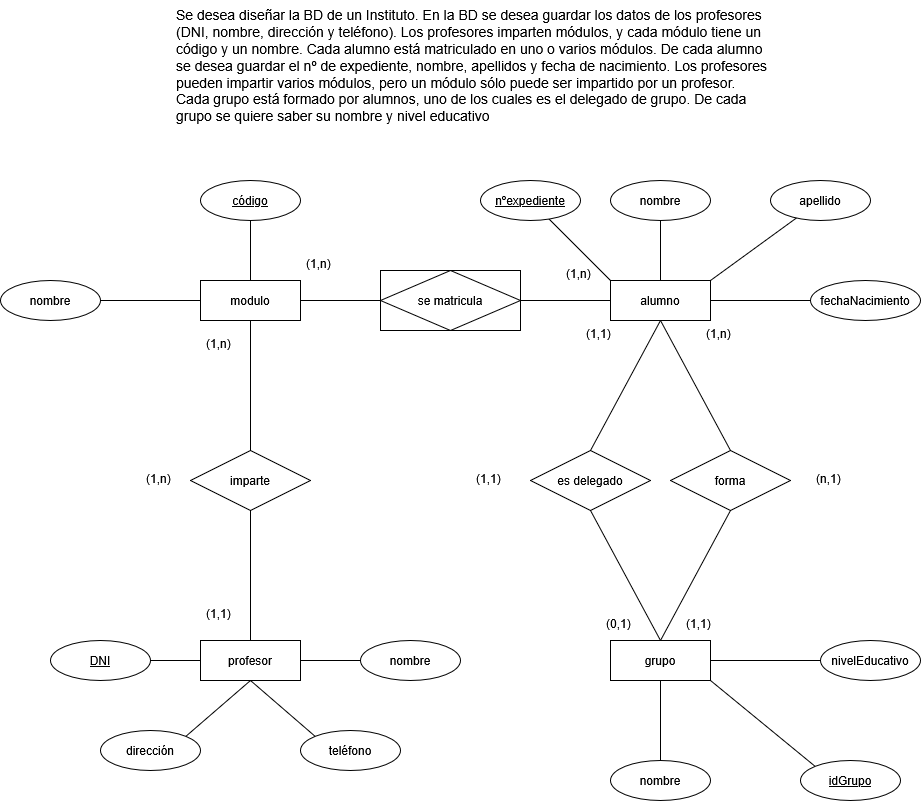

The diagram above was exported from draw.io. Its source (the exported page's mxGraphModel, read from the mxfile embedded in the PNG):
<mxGraphModel dx="991" dy="1766" grid="1" gridSize="10" guides="1" tooltips="1" connect="1" arrows="1" fold="1" page="1" pageScale="1" pageWidth="827" pageHeight="1169" math="0" shadow="0" adaptiveColors="none">
  <root>
    <mxCell id="0" />
    <mxCell id="1" parent="0" />
    <mxCell id="F5orKNJ4WPoM6I54XiG2-28" value="" style="endArrow=none;html=1;rounded=0;exitX=0.5;exitY=1;exitDx=0;exitDy=0;entryX=0.5;entryY=0;entryDx=0;entryDy=0;" edge="1" parent="1" source="F5orKNJ4WPoM6I54XiG2-4" target="F5orKNJ4WPoM6I54XiG2-56">
      <mxGeometry relative="1" as="geometry">
        <mxPoint x="470" y="280" as="sourcePoint" />
        <mxPoint x="630" y="280" as="targetPoint" />
      </mxGeometry>
    </mxCell>
    <mxCell id="F5orKNJ4WPoM6I54XiG2-20" value="" style="endArrow=none;html=1;rounded=0;exitX=1;exitY=0.5;exitDx=0;exitDy=0;entryX=0;entryY=0.5;entryDx=0;entryDy=0;" edge="1" parent="1" source="F5orKNJ4WPoM6I54XiG2-48" target="F5orKNJ4WPoM6I54XiG2-4">
      <mxGeometry relative="1" as="geometry">
        <mxPoint x="230" y="330" as="sourcePoint" />
        <mxPoint x="390" y="330" as="targetPoint" />
      </mxGeometry>
    </mxCell>
    <mxCell id="F5orKNJ4WPoM6I54XiG2-18" value="" style="endArrow=none;html=1;rounded=0;exitX=0.5;exitY=0;exitDx=0;exitDy=0;entryX=0.5;entryY=1;entryDx=0;entryDy=0;" edge="1" parent="1" source="F5orKNJ4WPoM6I54XiG2-6" target="F5orKNJ4WPoM6I54XiG2-3">
      <mxGeometry relative="1" as="geometry">
        <mxPoint x="230" y="330" as="sourcePoint" />
        <mxPoint x="390" y="330" as="targetPoint" />
      </mxGeometry>
    </mxCell>
    <mxCell id="F5orKNJ4WPoM6I54XiG2-2" value="profesor" style="whiteSpace=wrap;html=1;align=center;" vertex="1" parent="1">
      <mxGeometry x="220" y="440" width="100" height="40" as="geometry" />
    </mxCell>
    <mxCell id="F5orKNJ4WPoM6I54XiG2-3" value="&lt;div&gt;modulo&lt;/div&gt;" style="whiteSpace=wrap;html=1;align=center;" vertex="1" parent="1">
      <mxGeometry x="220" y="80" width="100" height="40" as="geometry" />
    </mxCell>
    <mxCell id="F5orKNJ4WPoM6I54XiG2-4" value="alumno" style="whiteSpace=wrap;html=1;align=center;" vertex="1" parent="1">
      <mxGeometry x="630" y="80" width="100" height="40" as="geometry" />
    </mxCell>
    <mxCell id="F5orKNJ4WPoM6I54XiG2-5" value="&lt;div&gt;grupo&lt;/div&gt;" style="whiteSpace=wrap;html=1;align=center;" vertex="1" parent="1">
      <mxGeometry x="630" y="440" width="100" height="40" as="geometry" />
    </mxCell>
    <mxCell id="F5orKNJ4WPoM6I54XiG2-9" value="&lt;u&gt;DNI&lt;/u&gt;" style="ellipse;whiteSpace=wrap;html=1;align=center;" vertex="1" parent="1">
      <mxGeometry x="70" y="440" width="100" height="40" as="geometry" />
    </mxCell>
    <mxCell id="F5orKNJ4WPoM6I54XiG2-11" value="" style="endArrow=none;html=1;rounded=0;exitX=1;exitY=0.5;exitDx=0;exitDy=0;entryX=0;entryY=0.5;entryDx=0;entryDy=0;" edge="1" parent="1" source="F5orKNJ4WPoM6I54XiG2-9" target="F5orKNJ4WPoM6I54XiG2-2">
      <mxGeometry relative="1" as="geometry">
        <mxPoint x="230" y="320" as="sourcePoint" />
        <mxPoint x="390" y="320" as="targetPoint" />
      </mxGeometry>
    </mxCell>
    <mxCell id="F5orKNJ4WPoM6I54XiG2-12" value="dirección" style="ellipse;whiteSpace=wrap;html=1;align=center;" vertex="1" parent="1">
      <mxGeometry x="120" y="530" width="100" height="40" as="geometry" />
    </mxCell>
    <mxCell id="F5orKNJ4WPoM6I54XiG2-13" value="teléfono" style="ellipse;whiteSpace=wrap;html=1;align=center;" vertex="1" parent="1">
      <mxGeometry x="320" y="530" width="100" height="40" as="geometry" />
    </mxCell>
    <mxCell id="F5orKNJ4WPoM6I54XiG2-14" value="nombre" style="ellipse;whiteSpace=wrap;html=1;align=center;" vertex="1" parent="1">
      <mxGeometry x="380" y="440" width="100" height="40" as="geometry" />
    </mxCell>
    <mxCell id="F5orKNJ4WPoM6I54XiG2-15" value="" style="endArrow=none;html=1;rounded=0;exitX=1;exitY=0.5;exitDx=0;exitDy=0;entryX=0;entryY=0.5;entryDx=0;entryDy=0;" edge="1" parent="1" source="F5orKNJ4WPoM6I54XiG2-2" target="F5orKNJ4WPoM6I54XiG2-14">
      <mxGeometry relative="1" as="geometry">
        <mxPoint x="230" y="460" as="sourcePoint" />
        <mxPoint x="390" y="460" as="targetPoint" />
      </mxGeometry>
    </mxCell>
    <mxCell id="F5orKNJ4WPoM6I54XiG2-16" value="" style="endArrow=none;html=1;rounded=0;exitX=1;exitY=0;exitDx=0;exitDy=0;entryX=0.5;entryY=1;entryDx=0;entryDy=0;" edge="1" parent="1" source="F5orKNJ4WPoM6I54XiG2-12" target="F5orKNJ4WPoM6I54XiG2-2">
      <mxGeometry relative="1" as="geometry">
        <mxPoint x="240" y="380" as="sourcePoint" />
        <mxPoint x="400" y="380" as="targetPoint" />
      </mxGeometry>
    </mxCell>
    <mxCell id="F5orKNJ4WPoM6I54XiG2-17" value="" style="endArrow=none;html=1;rounded=0;exitX=0;exitY=0;exitDx=0;exitDy=0;entryX=0.5;entryY=1;entryDx=0;entryDy=0;" edge="1" parent="1" source="F5orKNJ4WPoM6I54XiG2-13" target="F5orKNJ4WPoM6I54XiG2-2">
      <mxGeometry relative="1" as="geometry">
        <mxPoint x="230" y="340" as="sourcePoint" />
        <mxPoint x="390" y="340" as="targetPoint" />
      </mxGeometry>
    </mxCell>
    <mxCell id="F5orKNJ4WPoM6I54XiG2-19" value="" style="endArrow=none;html=1;rounded=0;exitX=0.5;exitY=0;exitDx=0;exitDy=0;entryX=0.5;entryY=1;entryDx=0;entryDy=0;" edge="1" parent="1" source="F5orKNJ4WPoM6I54XiG2-2" target="F5orKNJ4WPoM6I54XiG2-6">
      <mxGeometry relative="1" as="geometry">
        <mxPoint x="270" y="440" as="sourcePoint" />
        <mxPoint x="270" y="120" as="targetPoint" />
      </mxGeometry>
    </mxCell>
    <mxCell id="F5orKNJ4WPoM6I54XiG2-6" value="imparte" style="shape=rhombus;perimeter=rhombusPerimeter;whiteSpace=wrap;html=1;align=center;" vertex="1" parent="1">
      <mxGeometry x="210" y="250" width="120" height="60" as="geometry" />
    </mxCell>
    <mxCell id="F5orKNJ4WPoM6I54XiG2-21" value="&lt;font style=&quot;font-size: 14px;&quot;&gt;Se desea diseñar la BD de un Instituto. En la BD se desea guardar los datos de los profesores&lt;br&gt;(DNI, nombre, dirección y teléfono). Los profesores imparten módulos, y cada módulo tiene un&lt;br&gt;código y un nombre. Cada alumno está matriculado en uno o varios módulos. De cada alumno&lt;br&gt;se desea guardar el nº de expediente, nombre, apellidos y fecha de nacimiento. Los profesores&lt;br&gt;pueden impartir varios módulos, pero un módulo sólo puede ser impartido por un profesor.&lt;br&gt;Cada grupo está formado por alumnos, uno de los cuales es el delegado de grupo. De cada&lt;br&gt;grupo se quiere saber su nombre y nivel educativo&lt;/font&gt;" style="text;strokeColor=none;fillColor=none;spacingLeft=4;spacingRight=4;overflow=hidden;rotatable=0;points=[[0,0.5],[1,0.5]];portConstraint=eastwest;fontSize=12;whiteSpace=wrap;html=1;" vertex="1" parent="1">
      <mxGeometry x="190" y="-200" width="670" height="170" as="geometry" />
    </mxCell>
    <mxCell id="F5orKNJ4WPoM6I54XiG2-22" value="" style="endArrow=none;html=1;rounded=0;exitX=0.5;exitY=0;exitDx=0;exitDy=0;" edge="1" parent="1" source="F5orKNJ4WPoM6I54XiG2-3" target="F5orKNJ4WPoM6I54XiG2-23">
      <mxGeometry relative="1" as="geometry">
        <mxPoint x="230" y="90" as="sourcePoint" />
        <mxPoint x="270" y="40" as="targetPoint" />
      </mxGeometry>
    </mxCell>
    <mxCell id="F5orKNJ4WPoM6I54XiG2-23" value="&lt;u&gt;código&lt;/u&gt;" style="ellipse;whiteSpace=wrap;html=1;align=center;" vertex="1" parent="1">
      <mxGeometry x="220" y="-20" width="100" height="40" as="geometry" />
    </mxCell>
    <mxCell id="F5orKNJ4WPoM6I54XiG2-24" value="" style="endArrow=none;html=1;rounded=0;entryX=0;entryY=0.5;entryDx=0;entryDy=0;exitX=1;exitY=0.5;exitDx=0;exitDy=0;" edge="1" parent="1" source="F5orKNJ4WPoM6I54XiG2-25" target="F5orKNJ4WPoM6I54XiG2-3">
      <mxGeometry relative="1" as="geometry">
        <mxPoint x="90" y="100" as="sourcePoint" />
        <mxPoint x="390" y="90" as="targetPoint" />
      </mxGeometry>
    </mxCell>
    <mxCell id="F5orKNJ4WPoM6I54XiG2-25" value="nombre" style="ellipse;whiteSpace=wrap;html=1;align=center;" vertex="1" parent="1">
      <mxGeometry x="20" y="80" width="100" height="40" as="geometry" />
    </mxCell>
    <mxCell id="F5orKNJ4WPoM6I54XiG2-29" value="" style="endArrow=none;html=1;rounded=0;exitX=0.5;exitY=0;exitDx=0;exitDy=0;" edge="1" parent="1" source="F5orKNJ4WPoM6I54XiG2-4" target="F5orKNJ4WPoM6I54XiG2-30">
      <mxGeometry relative="1" as="geometry">
        <mxPoint x="470" y="110" as="sourcePoint" />
        <mxPoint x="680" y="10" as="targetPoint" />
      </mxGeometry>
    </mxCell>
    <mxCell id="F5orKNJ4WPoM6I54XiG2-30" value="nombre" style="ellipse;whiteSpace=wrap;html=1;align=center;" vertex="1" parent="1">
      <mxGeometry x="630" y="-20" width="100" height="40" as="geometry" />
    </mxCell>
    <mxCell id="F5orKNJ4WPoM6I54XiG2-31" value="" style="endArrow=none;html=1;rounded=0;exitX=0;exitY=0;exitDx=0;exitDy=0;" edge="1" parent="1" source="F5orKNJ4WPoM6I54XiG2-4" target="F5orKNJ4WPoM6I54XiG2-32">
      <mxGeometry relative="1" as="geometry">
        <mxPoint x="470" y="110" as="sourcePoint" />
        <mxPoint x="580" y="20" as="targetPoint" />
      </mxGeometry>
    </mxCell>
    <mxCell id="F5orKNJ4WPoM6I54XiG2-32" value="&lt;u&gt;nºexpediente&lt;/u&gt;" style="ellipse;whiteSpace=wrap;html=1;align=center;" vertex="1" parent="1">
      <mxGeometry x="500" y="-20" width="100" height="40" as="geometry" />
    </mxCell>
    <mxCell id="F5orKNJ4WPoM6I54XiG2-33" value="" style="endArrow=none;html=1;rounded=0;exitX=1;exitY=0;exitDx=0;exitDy=0;" edge="1" parent="1" source="F5orKNJ4WPoM6I54XiG2-4" target="F5orKNJ4WPoM6I54XiG2-34">
      <mxGeometry relative="1" as="geometry">
        <mxPoint x="470" y="110" as="sourcePoint" />
        <mxPoint x="800" y="20" as="targetPoint" />
      </mxGeometry>
    </mxCell>
    <mxCell id="F5orKNJ4WPoM6I54XiG2-34" value="apellido" style="ellipse;whiteSpace=wrap;html=1;align=center;" vertex="1" parent="1">
      <mxGeometry x="790" y="-20" width="100" height="40" as="geometry" />
    </mxCell>
    <mxCell id="F5orKNJ4WPoM6I54XiG2-35" value="fechaNacimiento" style="ellipse;whiteSpace=wrap;html=1;align=center;" vertex="1" parent="1">
      <mxGeometry x="830" y="80" width="110" height="40" as="geometry" />
    </mxCell>
    <mxCell id="F5orKNJ4WPoM6I54XiG2-36" value="" style="endArrow=none;html=1;rounded=0;exitX=0;exitY=0.5;exitDx=0;exitDy=0;entryX=1;entryY=0.5;entryDx=0;entryDy=0;" edge="1" parent="1" source="F5orKNJ4WPoM6I54XiG2-35" target="F5orKNJ4WPoM6I54XiG2-4">
      <mxGeometry relative="1" as="geometry">
        <mxPoint x="470" y="110" as="sourcePoint" />
        <mxPoint x="630" y="110" as="targetPoint" />
      </mxGeometry>
    </mxCell>
    <mxCell id="F5orKNJ4WPoM6I54XiG2-37" value="nombre" style="ellipse;whiteSpace=wrap;html=1;align=center;" vertex="1" parent="1">
      <mxGeometry x="630" y="560" width="100" height="40" as="geometry" />
    </mxCell>
    <mxCell id="F5orKNJ4WPoM6I54XiG2-38" value="" style="endArrow=none;html=1;rounded=0;exitX=0.5;exitY=1;exitDx=0;exitDy=0;entryX=0.5;entryY=0;entryDx=0;entryDy=0;" edge="1" parent="1" source="F5orKNJ4WPoM6I54XiG2-5" target="F5orKNJ4WPoM6I54XiG2-37">
      <mxGeometry relative="1" as="geometry">
        <mxPoint x="470" y="500" as="sourcePoint" />
        <mxPoint x="630" y="500" as="targetPoint" />
      </mxGeometry>
    </mxCell>
    <mxCell id="F5orKNJ4WPoM6I54XiG2-39" value="nivelEducativo" style="ellipse;whiteSpace=wrap;html=1;align=center;" vertex="1" parent="1">
      <mxGeometry x="840" y="440" width="100" height="40" as="geometry" />
    </mxCell>
    <mxCell id="F5orKNJ4WPoM6I54XiG2-40" value="" style="endArrow=none;html=1;rounded=0;exitX=1;exitY=0.5;exitDx=0;exitDy=0;entryX=0;entryY=0.5;entryDx=0;entryDy=0;" edge="1" parent="1" source="F5orKNJ4WPoM6I54XiG2-5" target="F5orKNJ4WPoM6I54XiG2-39">
      <mxGeometry relative="1" as="geometry">
        <mxPoint x="470" y="500" as="sourcePoint" />
        <mxPoint x="630" y="500" as="targetPoint" />
      </mxGeometry>
    </mxCell>
    <mxCell id="F5orKNJ4WPoM6I54XiG2-41" value="(1,n)" style="text;strokeColor=none;fillColor=none;spacingLeft=4;spacingRight=4;overflow=hidden;rotatable=0;points=[[0,0.5],[1,0.5]];portConstraint=eastwest;fontSize=12;whiteSpace=wrap;html=1;" vertex="1" parent="1">
      <mxGeometry x="220" y="130" width="40" height="30" as="geometry" />
    </mxCell>
    <mxCell id="F5orKNJ4WPoM6I54XiG2-42" value="(1,1)" style="text;strokeColor=none;fillColor=none;spacingLeft=4;spacingRight=4;overflow=hidden;rotatable=0;points=[[0,0.5],[1,0.5]];portConstraint=eastwest;fontSize=12;whiteSpace=wrap;html=1;" vertex="1" parent="1">
      <mxGeometry x="220" y="400" width="40" height="30" as="geometry" />
    </mxCell>
    <mxCell id="F5orKNJ4WPoM6I54XiG2-43" value="(1,n)" style="text;strokeColor=none;fillColor=none;spacingLeft=4;spacingRight=4;overflow=hidden;rotatable=0;points=[[0,0.5],[1,0.5]];portConstraint=eastwest;fontSize=12;whiteSpace=wrap;html=1;" vertex="1" parent="1">
      <mxGeometry x="160" y="265" width="40" height="30" as="geometry" />
    </mxCell>
    <mxCell id="F5orKNJ4WPoM6I54XiG2-44" value="(1,n)" style="text;strokeColor=none;fillColor=none;spacingLeft=4;spacingRight=4;overflow=hidden;rotatable=0;points=[[0,0.5],[1,0.5]];portConstraint=eastwest;fontSize=12;whiteSpace=wrap;html=1;" vertex="1" parent="1">
      <mxGeometry x="320" y="50" width="40" height="30" as="geometry" />
    </mxCell>
    <mxCell id="F5orKNJ4WPoM6I54XiG2-45" value="(1,n)" style="text;strokeColor=none;fillColor=none;spacingLeft=4;spacingRight=4;overflow=hidden;rotatable=0;points=[[0,0.5],[1,0.5]];portConstraint=eastwest;fontSize=12;whiteSpace=wrap;html=1;" vertex="1" parent="1">
      <mxGeometry x="580" y="60" width="40" height="30" as="geometry" />
    </mxCell>
    <mxCell id="F5orKNJ4WPoM6I54XiG2-46" value="(1,1)" style="text;strokeColor=none;fillColor=none;spacingLeft=4;spacingRight=4;overflow=hidden;rotatable=0;points=[[0,0.5],[1,0.5]];portConstraint=eastwest;fontSize=12;whiteSpace=wrap;html=1;" vertex="1" parent="1">
      <mxGeometry x="700" y="410" width="40" height="30" as="geometry" />
    </mxCell>
    <mxCell id="F5orKNJ4WPoM6I54XiG2-47" value="(1,n)" style="text;strokeColor=none;fillColor=none;spacingLeft=4;spacingRight=4;overflow=hidden;rotatable=0;points=[[0,0.5],[1,0.5]];portConstraint=eastwest;fontSize=12;whiteSpace=wrap;html=1;" vertex="1" parent="1">
      <mxGeometry x="720" y="120" width="40" height="30" as="geometry" />
    </mxCell>
    <mxCell id="F5orKNJ4WPoM6I54XiG2-49" value="" style="endArrow=none;html=1;rounded=0;exitX=1;exitY=0.5;exitDx=0;exitDy=0;entryX=0;entryY=0.5;entryDx=0;entryDy=0;" edge="1" parent="1" source="F5orKNJ4WPoM6I54XiG2-3" target="F5orKNJ4WPoM6I54XiG2-48">
      <mxGeometry relative="1" as="geometry">
        <mxPoint x="320" y="100" as="sourcePoint" />
        <mxPoint x="630" y="100" as="targetPoint" />
      </mxGeometry>
    </mxCell>
    <mxCell id="F5orKNJ4WPoM6I54XiG2-48" value="se matricula" style="shape=associativeEntity;whiteSpace=wrap;html=1;align=center;" vertex="1" parent="1">
      <mxGeometry x="400" y="70" width="140" height="60" as="geometry" />
    </mxCell>
    <mxCell id="F5orKNJ4WPoM6I54XiG2-54" value="" style="endArrow=none;html=1;rounded=0;exitX=1;exitY=1;exitDx=0;exitDy=0;entryX=0;entryY=0;entryDx=0;entryDy=0;" edge="1" parent="1" source="F5orKNJ4WPoM6I54XiG2-5" target="F5orKNJ4WPoM6I54XiG2-55">
      <mxGeometry relative="1" as="geometry">
        <mxPoint x="490" y="480" as="sourcePoint" />
        <mxPoint x="790" y="520" as="targetPoint" />
      </mxGeometry>
    </mxCell>
    <mxCell id="F5orKNJ4WPoM6I54XiG2-55" value="&lt;u&gt;idGrupo&lt;/u&gt;" style="ellipse;whiteSpace=wrap;html=1;align=center;" vertex="1" parent="1">
      <mxGeometry x="820" y="560" width="100" height="40" as="geometry" />
    </mxCell>
    <mxCell id="F5orKNJ4WPoM6I54XiG2-56" value="forma" style="shape=rhombus;perimeter=rhombusPerimeter;whiteSpace=wrap;html=1;align=center;" vertex="1" parent="1">
      <mxGeometry x="690" y="250" width="120" height="60" as="geometry" />
    </mxCell>
    <mxCell id="F5orKNJ4WPoM6I54XiG2-58" value="" style="endArrow=none;html=1;rounded=0;entryX=0.5;entryY=0;entryDx=0;entryDy=0;exitX=0.5;exitY=1;exitDx=0;exitDy=0;" edge="1" parent="1" source="F5orKNJ4WPoM6I54XiG2-56" target="F5orKNJ4WPoM6I54XiG2-5">
      <mxGeometry relative="1" as="geometry">
        <mxPoint x="450" y="340" as="sourcePoint" />
        <mxPoint x="610" y="340" as="targetPoint" />
      </mxGeometry>
    </mxCell>
    <mxCell id="F5orKNJ4WPoM6I54XiG2-59" value="es delegado" style="shape=rhombus;perimeter=rhombusPerimeter;whiteSpace=wrap;html=1;align=center;" vertex="1" parent="1">
      <mxGeometry x="550" y="250" width="120" height="60" as="geometry" />
    </mxCell>
    <mxCell id="F5orKNJ4WPoM6I54XiG2-60" value="" style="endArrow=none;html=1;rounded=0;exitX=0.5;exitY=1;exitDx=0;exitDy=0;entryX=0.5;entryY=0;entryDx=0;entryDy=0;" edge="1" parent="1" source="F5orKNJ4WPoM6I54XiG2-4" target="F5orKNJ4WPoM6I54XiG2-59">
      <mxGeometry relative="1" as="geometry">
        <mxPoint x="450" y="340" as="sourcePoint" />
        <mxPoint x="610" y="340" as="targetPoint" />
      </mxGeometry>
    </mxCell>
    <mxCell id="F5orKNJ4WPoM6I54XiG2-61" value="" style="endArrow=none;html=1;rounded=0;exitX=0.5;exitY=0;exitDx=0;exitDy=0;entryX=0.5;entryY=1;entryDx=0;entryDy=0;" edge="1" parent="1" source="F5orKNJ4WPoM6I54XiG2-5" target="F5orKNJ4WPoM6I54XiG2-59">
      <mxGeometry relative="1" as="geometry">
        <mxPoint x="450" y="340" as="sourcePoint" />
        <mxPoint x="610" y="340" as="targetPoint" />
      </mxGeometry>
    </mxCell>
    <mxCell id="F5orKNJ4WPoM6I54XiG2-62" value="(0,1)" style="text;strokeColor=none;fillColor=none;spacingLeft=4;spacingRight=4;overflow=hidden;rotatable=0;points=[[0,0.5],[1,0.5]];portConstraint=eastwest;fontSize=12;whiteSpace=wrap;html=1;" vertex="1" parent="1">
      <mxGeometry x="620" y="410" width="40" height="30" as="geometry" />
    </mxCell>
    <mxCell id="F5orKNJ4WPoM6I54XiG2-63" value="(1,1)" style="text;strokeColor=none;fillColor=none;spacingLeft=4;spacingRight=4;overflow=hidden;rotatable=0;points=[[0,0.5],[1,0.5]];portConstraint=eastwest;fontSize=12;whiteSpace=wrap;html=1;" vertex="1" parent="1">
      <mxGeometry x="600" y="120" width="40" height="30" as="geometry" />
    </mxCell>
    <mxCell id="F5orKNJ4WPoM6I54XiG2-64" value="(1,1)" style="text;strokeColor=none;fillColor=none;spacingLeft=4;spacingRight=4;overflow=hidden;rotatable=0;points=[[0,0.5],[1,0.5]];portConstraint=eastwest;fontSize=12;whiteSpace=wrap;html=1;" vertex="1" parent="1">
      <mxGeometry x="490" y="265" width="40" height="30" as="geometry" />
    </mxCell>
    <mxCell id="F5orKNJ4WPoM6I54XiG2-65" value="(n,1)" style="text;strokeColor=none;fillColor=none;spacingLeft=4;spacingRight=4;overflow=hidden;rotatable=0;points=[[0,0.5],[1,0.5]];portConstraint=eastwest;fontSize=12;whiteSpace=wrap;html=1;" vertex="1" parent="1">
      <mxGeometry x="830" y="265" width="40" height="30" as="geometry" />
    </mxCell>
  </root>
</mxGraphModel>